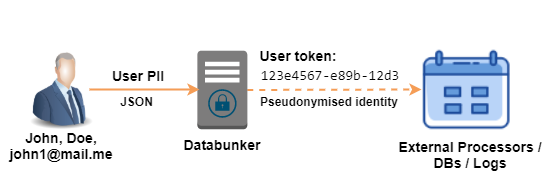

The diagram above was exported from draw.io. Its source (the exported page's mxGraphModel, read from the mxfile embedded in the PNG):
<mxGraphModel dx="782" dy="469" grid="1" gridSize="10" guides="1" tooltips="1" connect="1" arrows="1" fold="1" page="1" pageScale="1" pageWidth="850" pageHeight="1100" math="0" shadow="0">
  <root>
    <mxCell id="0" />
    <mxCell id="1" parent="0" />
    <mxCell id="VDI6T8l_LAvF191YQHMu-3" value="" style="shape=image;html=1;verticalAlign=top;verticalLabelPosition=bottom;labelBackgroundColor=#ffffff;imageAspect=0;aspect=fixed;image=https://cdn4.iconfinder.com/data/icons/facebook-ui-twotone/48/Paul-26-128.png" parent="1" vertex="1">
      <mxGeometry x="445.75" y="280" width="158.94" height="158.94" as="geometry" />
    </mxCell>
    <mxCell id="zQ1sX24chUk-dkvgPtXW-19" style="rounded=0;orthogonalLoop=1;jettySize=auto;html=1;strokeWidth=2;endArrow=classic;endFill=1;strokeColor=#F59D56;dashed=1;startArrow=none;startFill=0;exitX=1;exitY=0.5;exitDx=0;exitDy=0;exitPerimeter=0;" parent="1" edge="1" source="VDI6T8l_LAvF191YQHMu-7">
      <mxGeometry relative="1" as="geometry">
        <mxPoint x="347" y="359" as="sourcePoint" />
        <mxPoint x="480" y="359" as="targetPoint" />
      </mxGeometry>
    </mxCell>
    <mxCell id="zQ1sX24chUk-dkvgPtXW-15" value="&lt;b&gt;&lt;font style=&quot;font-size: 14px&quot;&gt;Databunker&lt;/font&gt;&lt;/b&gt;" style="text;html=1;strokeColor=none;fillColor=none;align=center;verticalAlign=middle;whiteSpace=wrap;rounded=0;fontSize=11;" parent="1" vertex="1">
      <mxGeometry x="244.99" y="399.47" width="71.75" height="30" as="geometry" />
    </mxCell>
    <mxCell id="zQ1sX24chUk-dkvgPtXW-16" value="&lt;b&gt;&lt;font style=&quot;font-size: 14px&quot;&gt;John, Doe, john1@mail.me&lt;/font&gt;&lt;/b&gt;" style="text;html=1;strokeColor=none;fillColor=none;align=center;verticalAlign=middle;whiteSpace=wrap;rounded=0;fontSize=11;" parent="1" vertex="1">
      <mxGeometry x="80" y="400.22" width="80" height="30" as="geometry" />
    </mxCell>
    <mxCell id="zQ1sX24chUk-dkvgPtXW-20" value="&lt;font style=&quot;font-size: 14px&quot;&gt;&lt;b&gt;User token:&lt;/b&gt;&lt;/font&gt;" style="text;html=1;strokeColor=none;fillColor=none;align=center;verticalAlign=middle;whiteSpace=wrap;rounded=0;fontSize=11;" parent="1" vertex="1">
      <mxGeometry x="306.87" y="320.22" width="100.25" height="10" as="geometry" />
    </mxCell>
    <mxCell id="zQ1sX24chUk-dkvgPtXW-21" value="&lt;font style=&quot;font-size: 12px&quot;&gt;&lt;b&gt;Pseudonymised identity&lt;/b&gt;&lt;/font&gt;" style="text;html=1;strokeColor=none;fillColor=none;align=center;verticalAlign=middle;whiteSpace=wrap;rounded=0;fontSize=11;" parent="1" vertex="1">
      <mxGeometry x="315" y="365.97" width="146" height="10" as="geometry" />
    </mxCell>
    <mxCell id="VDI6T8l_LAvF191YQHMu-7" value="" style="outlineConnect=0;dashed=0;verticalLabelPosition=bottom;verticalAlign=top;align=center;html=1;shape=mxgraph.aws3.traditional_server;fillColor=#7D7C7C;gradientColor=none;" parent="1" vertex="1">
      <mxGeometry x="255.87" y="320.22" width="50" height="78.5" as="geometry" />
    </mxCell>
    <mxCell id="zQ1sX24chUk-dkvgPtXW-7" value="" style="points=[[0.5,0,0],[1,0.5,0],[0.5,1,0],[0,0.5,0],[0.145,0.145,0],[0.8555,0.145,0],[0.855,0.8555,0],[0.145,0.855,0]];verticalLabelPosition=bottom;html=1;verticalAlign=top;aspect=fixed;align=center;pointerEvents=1;shape=mxgraph.cisco19.lock;fillColor=#005073;strokeColor=none;" parent="1" vertex="1">
      <mxGeometry x="266.62" y="358.72" width="28.5" height="28.5" as="geometry" />
    </mxCell>
    <mxCell id="VDI6T8l_LAvF191YQHMu-9" style="rounded=0;orthogonalLoop=1;jettySize=auto;html=1;strokeWidth=2;endArrow=classic;endFill=1;strokeColor=#F59D56;startArrow=none;startFill=0;" parent="1" edge="1">
      <mxGeometry relative="1" as="geometry">
        <mxPoint x="148" y="359" as="sourcePoint" />
        <mxPoint x="258" y="359" as="targetPoint" />
      </mxGeometry>
    </mxCell>
    <mxCell id="VDI6T8l_LAvF191YQHMu-10" value="&lt;font style=&quot;font-size: 14px&quot;&gt;&lt;b&gt;User PII&lt;/b&gt;&lt;/font&gt;" style="text;html=1;strokeColor=none;fillColor=none;align=center;verticalAlign=middle;whiteSpace=wrap;rounded=0;fontSize=11;" parent="1" vertex="1">
      <mxGeometry x="156.94" y="340.47" width="80" height="10" as="geometry" />
    </mxCell>
    <mxCell id="VDI6T8l_LAvF191YQHMu-11" value="&lt;font style=&quot;font-size: 12px&quot;&gt;&lt;b&gt;JSON&lt;/b&gt;&lt;/font&gt;" style="text;html=1;strokeColor=none;fillColor=none;align=center;verticalAlign=middle;whiteSpace=wrap;rounded=0;fontSize=11;" parent="1" vertex="1">
      <mxGeometry x="167.94" y="365.97" width="55.06" height="10" as="geometry" />
    </mxCell>
    <mxCell id="VDI6T8l_LAvF191YQHMu-12" value="&lt;b&gt;&lt;font style=&quot;font-size: 14px&quot;&gt;External Processors /&lt;br&gt;DBs / Logs&lt;/font&gt;&lt;/b&gt;" style="text;html=1;strokeColor=none;fillColor=none;align=center;verticalAlign=middle;whiteSpace=wrap;rounded=0;fontSize=11;" parent="1" vertex="1">
      <mxGeometry x="450.87" y="408.94000000000005" width="156.4" height="30" as="geometry" />
    </mxCell>
    <mxCell id="XS1yAz1LeUqESKWG2bdI-2" value="" style="image;html=1;image=img/lib/clip_art/people/Suit_Man_Blue_128x128.png" vertex="1" parent="1">
      <mxGeometry x="80" y="320.22" width="80" height="80" as="geometry" />
    </mxCell>
    <mxCell id="XS1yAz1LeUqESKWG2bdI-5" value="&lt;span style=&quot;font-family: monospace , monospace ; font-size: 14px&quot;&gt;123e4567-e89b-&lt;/span&gt;&lt;span style=&quot;font-family: monospace , monospace ; font-size: 14px&quot;&gt;12d3&lt;/span&gt;" style="text;html=1;strokeColor=none;fillColor=none;align=center;verticalAlign=middle;whiteSpace=wrap;rounded=0;fontSize=11;" vertex="1" parent="1">
      <mxGeometry x="316.74" y="340.47" width="144.13" height="10" as="geometry" />
    </mxCell>
  </root>
</mxGraphModel>